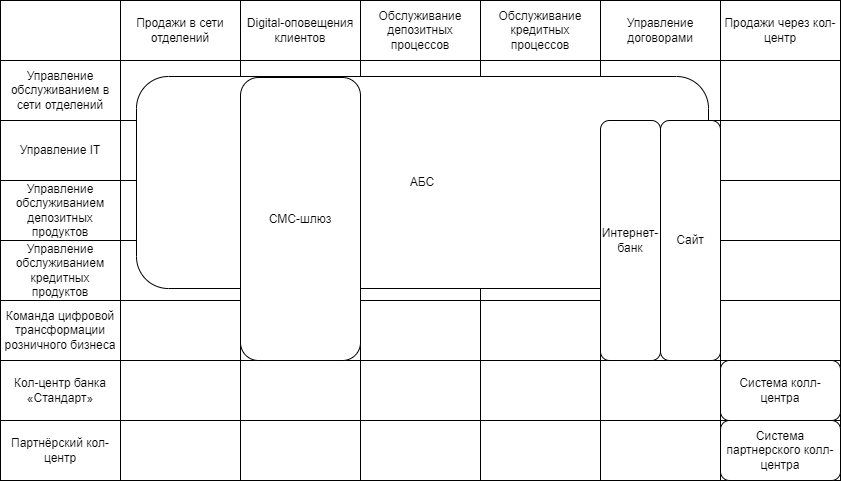

The diagram above was exported from draw.io. Its source (the exported page's mxGraphModel, read from the mxfile embedded in the PNG):
<mxGraphModel dx="1674" dy="836" grid="1" gridSize="10" guides="1" tooltips="1" connect="1" arrows="1" fold="1" page="1" pageScale="1" pageWidth="827" pageHeight="1169" math="0" shadow="0">
  <root>
    <mxCell id="0" />
    <mxCell id="1" parent="0" />
    <mxCell id="lfC-z7801oq05Bsjdh_z-1" value="Управление обслуживанием в сети отделений" style="rounded=0;whiteSpace=wrap;html=1;" vertex="1" parent="1">
      <mxGeometry x="260" y="290" width="120" height="60" as="geometry" />
    </mxCell>
    <mxCell id="lfC-z7801oq05Bsjdh_z-2" value="Управление IT" style="rounded=0;whiteSpace=wrap;html=1;" vertex="1" parent="1">
      <mxGeometry x="260" y="350" width="120" height="60" as="geometry" />
    </mxCell>
    <mxCell id="lfC-z7801oq05Bsjdh_z-3" value="Управление обслуживанием депозитных продуктов" style="rounded=0;whiteSpace=wrap;html=1;" vertex="1" parent="1">
      <mxGeometry x="260" y="410" width="120" height="60" as="geometry" />
    </mxCell>
    <mxCell id="lfC-z7801oq05Bsjdh_z-4" value="Управление обслуживанием кредитных продуктов" style="rounded=0;whiteSpace=wrap;html=1;" vertex="1" parent="1">
      <mxGeometry x="260" y="470" width="120" height="60" as="geometry" />
    </mxCell>
    <mxCell id="lfC-z7801oq05Bsjdh_z-5" value="Команда цифровой трансформации розничного бизнеса" style="rounded=0;whiteSpace=wrap;html=1;" vertex="1" parent="1">
      <mxGeometry x="260" y="530" width="120" height="60" as="geometry" />
    </mxCell>
    <mxCell id="lfC-z7801oq05Bsjdh_z-6" value="Продажи в сети отделений" style="rounded=0;whiteSpace=wrap;html=1;" vertex="1" parent="1">
      <mxGeometry x="380" y="230" width="120" height="60" as="geometry" />
    </mxCell>
    <mxCell id="lfC-z7801oq05Bsjdh_z-7" value="Digital-оповещения клиентов" style="rounded=0;whiteSpace=wrap;html=1;" vertex="1" parent="1">
      <mxGeometry x="500" y="230" width="120" height="60" as="geometry" />
    </mxCell>
    <mxCell id="lfC-z7801oq05Bsjdh_z-8" value="Обслуживание депозитных процессов" style="rounded=0;whiteSpace=wrap;html=1;" vertex="1" parent="1">
      <mxGeometry x="620" y="230" width="120" height="60" as="geometry" />
    </mxCell>
    <mxCell id="lfC-z7801oq05Bsjdh_z-9" value="Обслуживание кредитных процессов" style="rounded=0;whiteSpace=wrap;html=1;" vertex="1" parent="1">
      <mxGeometry x="740" y="230" width="120" height="60" as="geometry" />
    </mxCell>
    <mxCell id="lfC-z7801oq05Bsjdh_z-10" value="Управление договорами" style="rounded=0;whiteSpace=wrap;html=1;" vertex="1" parent="1">
      <mxGeometry x="860" y="230" width="120" height="60" as="geometry" />
    </mxCell>
    <mxCell id="lfC-z7801oq05Bsjdh_z-11" value="" style="rounded=0;whiteSpace=wrap;html=1;" vertex="1" parent="1">
      <mxGeometry x="380" y="290" width="120" height="60" as="geometry" />
    </mxCell>
    <mxCell id="lfC-z7801oq05Bsjdh_z-12" value="" style="rounded=0;whiteSpace=wrap;html=1;" vertex="1" parent="1">
      <mxGeometry x="500" y="290" width="120" height="60" as="geometry" />
    </mxCell>
    <mxCell id="lfC-z7801oq05Bsjdh_z-13" value="" style="rounded=0;whiteSpace=wrap;html=1;" vertex="1" parent="1">
      <mxGeometry x="620" y="290" width="120" height="60" as="geometry" />
    </mxCell>
    <mxCell id="lfC-z7801oq05Bsjdh_z-14" value="" style="rounded=0;whiteSpace=wrap;html=1;" vertex="1" parent="1">
      <mxGeometry x="740" y="290" width="120" height="60" as="geometry" />
    </mxCell>
    <mxCell id="lfC-z7801oq05Bsjdh_z-15" value="" style="rounded=0;whiteSpace=wrap;html=1;" vertex="1" parent="1">
      <mxGeometry x="860" y="290" width="120" height="60" as="geometry" />
    </mxCell>
    <mxCell id="lfC-z7801oq05Bsjdh_z-16" value="" style="rounded=0;whiteSpace=wrap;html=1;" vertex="1" parent="1">
      <mxGeometry x="380" y="350" width="120" height="60" as="geometry" />
    </mxCell>
    <mxCell id="lfC-z7801oq05Bsjdh_z-17" value="" style="rounded=0;whiteSpace=wrap;html=1;" vertex="1" parent="1">
      <mxGeometry x="500" y="350" width="120" height="60" as="geometry" />
    </mxCell>
    <mxCell id="lfC-z7801oq05Bsjdh_z-18" value="" style="rounded=0;whiteSpace=wrap;html=1;" vertex="1" parent="1">
      <mxGeometry x="620" y="350" width="120" height="60" as="geometry" />
    </mxCell>
    <mxCell id="lfC-z7801oq05Bsjdh_z-19" value="" style="rounded=0;whiteSpace=wrap;html=1;" vertex="1" parent="1">
      <mxGeometry x="740" y="350" width="120" height="60" as="geometry" />
    </mxCell>
    <mxCell id="lfC-z7801oq05Bsjdh_z-20" value="" style="rounded=0;whiteSpace=wrap;html=1;" vertex="1" parent="1">
      <mxGeometry x="860" y="350" width="120" height="60" as="geometry" />
    </mxCell>
    <mxCell id="lfC-z7801oq05Bsjdh_z-21" value="" style="rounded=0;whiteSpace=wrap;html=1;" vertex="1" parent="1">
      <mxGeometry x="380" y="410" width="120" height="60" as="geometry" />
    </mxCell>
    <mxCell id="lfC-z7801oq05Bsjdh_z-22" value="" style="rounded=0;whiteSpace=wrap;html=1;" vertex="1" parent="1">
      <mxGeometry x="500" y="410" width="120" height="60" as="geometry" />
    </mxCell>
    <mxCell id="lfC-z7801oq05Bsjdh_z-23" value="" style="rounded=0;whiteSpace=wrap;html=1;" vertex="1" parent="1">
      <mxGeometry x="620" y="410" width="120" height="60" as="geometry" />
    </mxCell>
    <mxCell id="lfC-z7801oq05Bsjdh_z-24" value="" style="rounded=0;whiteSpace=wrap;html=1;" vertex="1" parent="1">
      <mxGeometry x="740" y="410" width="120" height="60" as="geometry" />
    </mxCell>
    <mxCell id="lfC-z7801oq05Bsjdh_z-25" value="" style="rounded=0;whiteSpace=wrap;html=1;" vertex="1" parent="1">
      <mxGeometry x="860" y="410" width="120" height="60" as="geometry" />
    </mxCell>
    <mxCell id="lfC-z7801oq05Bsjdh_z-26" value="" style="rounded=0;whiteSpace=wrap;html=1;" vertex="1" parent="1">
      <mxGeometry x="380" y="470" width="120" height="60" as="geometry" />
    </mxCell>
    <mxCell id="lfC-z7801oq05Bsjdh_z-27" value="" style="rounded=0;whiteSpace=wrap;html=1;" vertex="1" parent="1">
      <mxGeometry x="500" y="470" width="120" height="60" as="geometry" />
    </mxCell>
    <mxCell id="lfC-z7801oq05Bsjdh_z-28" value="" style="rounded=0;whiteSpace=wrap;html=1;" vertex="1" parent="1">
      <mxGeometry x="620" y="470" width="120" height="60" as="geometry" />
    </mxCell>
    <mxCell id="lfC-z7801oq05Bsjdh_z-29" value="" style="rounded=0;whiteSpace=wrap;html=1;" vertex="1" parent="1">
      <mxGeometry x="740" y="470" width="120" height="60" as="geometry" />
    </mxCell>
    <mxCell id="lfC-z7801oq05Bsjdh_z-30" value="" style="rounded=0;whiteSpace=wrap;html=1;" vertex="1" parent="1">
      <mxGeometry x="860" y="470" width="120" height="60" as="geometry" />
    </mxCell>
    <mxCell id="lfC-z7801oq05Bsjdh_z-31" value="" style="rounded=0;whiteSpace=wrap;html=1;" vertex="1" parent="1">
      <mxGeometry x="380" y="530" width="120" height="60" as="geometry" />
    </mxCell>
    <mxCell id="lfC-z7801oq05Bsjdh_z-32" value="" style="rounded=0;whiteSpace=wrap;html=1;" vertex="1" parent="1">
      <mxGeometry x="500" y="530" width="120" height="60" as="geometry" />
    </mxCell>
    <mxCell id="lfC-z7801oq05Bsjdh_z-33" value="" style="rounded=0;whiteSpace=wrap;html=1;" vertex="1" parent="1">
      <mxGeometry x="620" y="530" width="120" height="60" as="geometry" />
    </mxCell>
    <mxCell id="lfC-z7801oq05Bsjdh_z-34" value="" style="rounded=0;whiteSpace=wrap;html=1;" vertex="1" parent="1">
      <mxGeometry x="740" y="530" width="120" height="60" as="geometry" />
    </mxCell>
    <mxCell id="lfC-z7801oq05Bsjdh_z-35" value="" style="rounded=0;whiteSpace=wrap;html=1;" vertex="1" parent="1">
      <mxGeometry x="860" y="530" width="120" height="60" as="geometry" />
    </mxCell>
    <mxCell id="lfC-z7801oq05Bsjdh_z-36" value="Кол-центр банка «Стандарт»" style="rounded=0;whiteSpace=wrap;html=1;" vertex="1" parent="1">
      <mxGeometry x="260" y="590" width="120" height="60" as="geometry" />
    </mxCell>
    <mxCell id="lfC-z7801oq05Bsjdh_z-37" value="Партнёрский кол-центр" style="rounded=0;whiteSpace=wrap;html=1;" vertex="1" parent="1">
      <mxGeometry x="260" y="650" width="120" height="60" as="geometry" />
    </mxCell>
    <mxCell id="lfC-z7801oq05Bsjdh_z-38" value="" style="rounded=0;whiteSpace=wrap;html=1;" vertex="1" parent="1">
      <mxGeometry x="380" y="590" width="120" height="60" as="geometry" />
    </mxCell>
    <mxCell id="lfC-z7801oq05Bsjdh_z-39" value="" style="rounded=0;whiteSpace=wrap;html=1;" vertex="1" parent="1">
      <mxGeometry x="500" y="590" width="120" height="60" as="geometry" />
    </mxCell>
    <mxCell id="lfC-z7801oq05Bsjdh_z-40" value="" style="rounded=0;whiteSpace=wrap;html=1;" vertex="1" parent="1">
      <mxGeometry x="620" y="590" width="120" height="60" as="geometry" />
    </mxCell>
    <mxCell id="lfC-z7801oq05Bsjdh_z-41" value="" style="rounded=0;whiteSpace=wrap;html=1;" vertex="1" parent="1">
      <mxGeometry x="740" y="590" width="120" height="60" as="geometry" />
    </mxCell>
    <mxCell id="lfC-z7801oq05Bsjdh_z-42" value="" style="rounded=0;whiteSpace=wrap;html=1;" vertex="1" parent="1">
      <mxGeometry x="860" y="590" width="120" height="60" as="geometry" />
    </mxCell>
    <mxCell id="lfC-z7801oq05Bsjdh_z-43" value="" style="rounded=0;whiteSpace=wrap;html=1;" vertex="1" parent="1">
      <mxGeometry x="380" y="650" width="120" height="60" as="geometry" />
    </mxCell>
    <mxCell id="lfC-z7801oq05Bsjdh_z-44" value="" style="rounded=0;whiteSpace=wrap;html=1;" vertex="1" parent="1">
      <mxGeometry x="500" y="650" width="120" height="60" as="geometry" />
    </mxCell>
    <mxCell id="lfC-z7801oq05Bsjdh_z-45" value="" style="rounded=0;whiteSpace=wrap;html=1;" vertex="1" parent="1">
      <mxGeometry x="620" y="650" width="120" height="60" as="geometry" />
    </mxCell>
    <mxCell id="lfC-z7801oq05Bsjdh_z-46" value="" style="rounded=0;whiteSpace=wrap;html=1;" vertex="1" parent="1">
      <mxGeometry x="740" y="650" width="120" height="60" as="geometry" />
    </mxCell>
    <mxCell id="lfC-z7801oq05Bsjdh_z-47" value="" style="rounded=0;whiteSpace=wrap;html=1;" vertex="1" parent="1">
      <mxGeometry x="860" y="650" width="120" height="60" as="geometry" />
    </mxCell>
    <mxCell id="lfC-z7801oq05Bsjdh_z-48" value="Продажи через кол-центр" style="rounded=0;whiteSpace=wrap;html=1;" vertex="1" parent="1">
      <mxGeometry x="980" y="230" width="120" height="60" as="geometry" />
    </mxCell>
    <mxCell id="lfC-z7801oq05Bsjdh_z-49" value="" style="rounded=0;whiteSpace=wrap;html=1;" vertex="1" parent="1">
      <mxGeometry x="980" y="290" width="120" height="60" as="geometry" />
    </mxCell>
    <mxCell id="lfC-z7801oq05Bsjdh_z-50" value="" style="rounded=0;whiteSpace=wrap;html=1;" vertex="1" parent="1">
      <mxGeometry x="980" y="350" width="120" height="60" as="geometry" />
    </mxCell>
    <mxCell id="lfC-z7801oq05Bsjdh_z-51" value="" style="rounded=0;whiteSpace=wrap;html=1;" vertex="1" parent="1">
      <mxGeometry x="980" y="410" width="120" height="60" as="geometry" />
    </mxCell>
    <mxCell id="lfC-z7801oq05Bsjdh_z-52" value="" style="rounded=0;whiteSpace=wrap;html=1;" vertex="1" parent="1">
      <mxGeometry x="980" y="470" width="120" height="60" as="geometry" />
    </mxCell>
    <mxCell id="lfC-z7801oq05Bsjdh_z-53" value="" style="rounded=0;whiteSpace=wrap;html=1;" vertex="1" parent="1">
      <mxGeometry x="980" y="530" width="120" height="60" as="geometry" />
    </mxCell>
    <mxCell id="lfC-z7801oq05Bsjdh_z-54" value="" style="rounded=0;whiteSpace=wrap;html=1;" vertex="1" parent="1">
      <mxGeometry x="980" y="590" width="120" height="60" as="geometry" />
    </mxCell>
    <mxCell id="lfC-z7801oq05Bsjdh_z-55" value="" style="rounded=0;whiteSpace=wrap;html=1;" vertex="1" parent="1">
      <mxGeometry x="980" y="650" width="120" height="60" as="geometry" />
    </mxCell>
    <mxCell id="lfC-z7801oq05Bsjdh_z-56" value="АБС" style="rounded=1;whiteSpace=wrap;html=1;" vertex="1" parent="1">
      <mxGeometry x="396" y="306" width="572" height="212" as="geometry" />
    </mxCell>
    <mxCell id="lfC-z7801oq05Bsjdh_z-57" value="Система колл-центра" style="rounded=1;whiteSpace=wrap;html=1;" vertex="1" parent="1">
      <mxGeometry x="980" y="590" width="120" height="60" as="geometry" />
    </mxCell>
    <mxCell id="lfC-z7801oq05Bsjdh_z-58" value="СМС-шлюз" style="rounded=1;whiteSpace=wrap;html=1;" vertex="1" parent="1">
      <mxGeometry x="500" y="307" width="120" height="283" as="geometry" />
    </mxCell>
    <mxCell id="lfC-z7801oq05Bsjdh_z-59" value="Интернет-банк" style="rounded=1;whiteSpace=wrap;html=1;" vertex="1" parent="1">
      <mxGeometry x="860" y="350" width="60" height="240" as="geometry" />
    </mxCell>
    <mxCell id="lfC-z7801oq05Bsjdh_z-60" value="" style="rounded=0;whiteSpace=wrap;html=1;" vertex="1" parent="1">
      <mxGeometry x="260" y="230" width="120" height="60" as="geometry" />
    </mxCell>
    <mxCell id="lfC-z7801oq05Bsjdh_z-62" value="Система партнерского колл-центра" style="rounded=1;whiteSpace=wrap;html=1;" vertex="1" parent="1">
      <mxGeometry x="980" y="650" width="120" height="60" as="geometry" />
    </mxCell>
    <mxCell id="lfC-z7801oq05Bsjdh_z-63" value="Сайт" style="rounded=1;whiteSpace=wrap;html=1;" vertex="1" parent="1">
      <mxGeometry x="920" y="350" width="60" height="240" as="geometry" />
    </mxCell>
  </root>
</mxGraphModel>